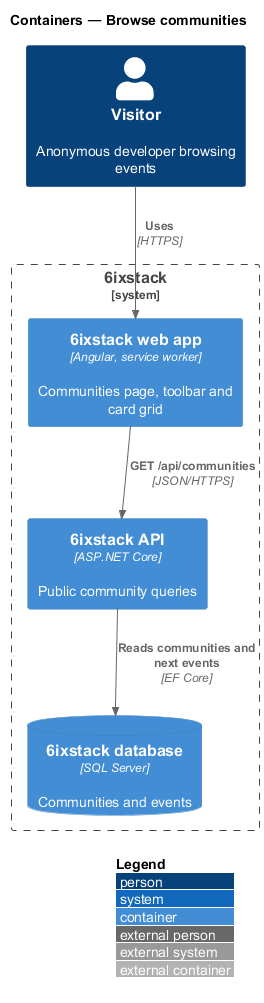

The diagram above was rendered by PlantUML. Its source (embedded in the PNG):
@startuml
!include <C4/C4_Container>
LAYOUT_WITH_LEGEND()
title Containers — Browse communities

Person(visitor, "Visitor", "Anonymous developer browsing events")
System_Boundary(sixstack, "6ixstack") {
  Container(spa, "6ixstack web app", "Angular, service worker", "Communities page, toolbar and card grid")
  Container(api, "6ixstack API", "ASP.NET Core", "Public community queries")
  ContainerDb(db, "6ixstack database", "SQL Server", "Communities and events")
}
Rel(visitor, spa, "Uses", "HTTPS")
Rel(spa, api, "GET /api/communities", "JSON/HTTPS")
Rel(api, db, "Reads communities and next events", "EF Core")
@enduml